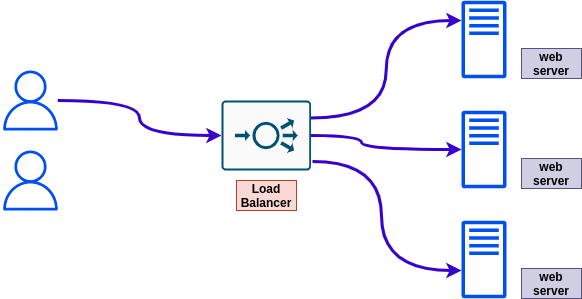

The diagram above was exported from draw.io. Its source (the exported page's mxGraphModel, read from the mxfile embedded in the PNG):
<mxGraphModel dx="1422" dy="830" grid="1" gridSize="10" guides="1" tooltips="1" connect="1" arrows="1" fold="1" page="1" pageScale="1" pageWidth="827" pageHeight="1169" math="0" shadow="0">
  <root>
    <mxCell id="0" />
    <mxCell id="1" parent="0" />
    <mxCell id="fJ9xuxOszrSUqvFR0nGR-10" style="edgeStyle=orthogonalEdgeStyle;rounded=0;orthogonalLoop=1;jettySize=auto;html=1;entryX=0;entryY=0.5;entryDx=0;entryDy=0;entryPerimeter=0;curved=1;fillColor=#6a00ff;strokeColor=#3700CC;strokeWidth=3;" edge="1" parent="1" source="fJ9xuxOszrSUqvFR0nGR-1" target="fJ9xuxOszrSUqvFR0nGR-3">
      <mxGeometry relative="1" as="geometry" />
    </mxCell>
    <mxCell id="fJ9xuxOszrSUqvFR0nGR-1" value="" style="sketch=0;outlineConnect=0;fillColor=#0050ef;strokeColor=#001DBC;dashed=0;verticalLabelPosition=bottom;verticalAlign=top;align=center;html=1;fontSize=12;fontStyle=0;aspect=fixed;pointerEvents=1;shape=mxgraph.aws4.user;fontColor=#ffffff;" vertex="1" parent="1">
      <mxGeometry x="109" y="100" width="60" height="60" as="geometry" />
    </mxCell>
    <mxCell id="fJ9xuxOszrSUqvFR0nGR-2" value="" style="sketch=0;outlineConnect=0;fillColor=#0050ef;strokeColor=#001DBC;dashed=0;verticalLabelPosition=bottom;verticalAlign=top;align=center;html=1;fontSize=12;fontStyle=0;aspect=fixed;pointerEvents=1;shape=mxgraph.aws4.user;fontColor=#ffffff;" vertex="1" parent="1">
      <mxGeometry x="109" y="180" width="60" height="60" as="geometry" />
    </mxCell>
    <mxCell id="fJ9xuxOszrSUqvFR0nGR-3" value="" style="sketch=0;points=[[0.015,0.015,0],[0.985,0.015,0],[0.985,0.985,0],[0.015,0.985,0],[0.25,0,0],[0.5,0,0],[0.75,0,0],[1,0.25,0],[1,0.5,0],[1,0.75,0],[0.75,1,0],[0.5,1,0],[0.25,1,0],[0,0.75,0],[0,0.5,0],[0,0.25,0]];verticalLabelPosition=bottom;html=1;verticalAlign=top;aspect=fixed;align=center;pointerEvents=1;shape=mxgraph.cisco19.rect;prIcon=load_balancer;fillColor=#FAFAFA;strokeColor=#005073;" vertex="1" parent="1">
      <mxGeometry x="330" y="130" width="89.6" height="70" as="geometry" />
    </mxCell>
    <mxCell id="fJ9xuxOszrSUqvFR0nGR-6" value="" style="sketch=0;outlineConnect=0;fillColor=#0050ef;strokeColor=#001DBC;dashed=0;verticalLabelPosition=bottom;verticalAlign=top;align=center;html=1;fontSize=12;fontStyle=0;aspect=fixed;pointerEvents=1;shape=mxgraph.aws4.traditional_server;fontColor=#ffffff;" vertex="1" parent="1">
      <mxGeometry x="570" y="30" width="45" height="78" as="geometry" />
    </mxCell>
    <mxCell id="fJ9xuxOszrSUqvFR0nGR-8" value="" style="sketch=0;outlineConnect=0;fillColor=#0050ef;strokeColor=#001DBC;dashed=0;verticalLabelPosition=bottom;verticalAlign=top;align=center;html=1;fontSize=12;fontStyle=0;aspect=fixed;pointerEvents=1;shape=mxgraph.aws4.traditional_server;fontColor=#ffffff;" vertex="1" parent="1">
      <mxGeometry x="570" y="140" width="45" height="78" as="geometry" />
    </mxCell>
    <mxCell id="fJ9xuxOszrSUqvFR0nGR-9" value="" style="sketch=0;outlineConnect=0;fillColor=#0050ef;strokeColor=#001DBC;dashed=0;verticalLabelPosition=bottom;verticalAlign=top;align=center;html=1;fontSize=12;fontStyle=0;aspect=fixed;pointerEvents=1;shape=mxgraph.aws4.traditional_server;fontColor=#ffffff;" vertex="1" parent="1">
      <mxGeometry x="570" y="250" width="45" height="78" as="geometry" />
    </mxCell>
    <mxCell id="fJ9xuxOszrSUqvFR0nGR-12" style="edgeStyle=orthogonalEdgeStyle;rounded=0;orthogonalLoop=1;jettySize=auto;html=1;curved=1;fillColor=#6a00ff;strokeColor=#3700CC;strokeWidth=3;exitX=1;exitY=0.5;exitDx=0;exitDy=0;exitPerimeter=0;" edge="1" parent="1" source="fJ9xuxOszrSUqvFR0nGR-3" target="fJ9xuxOszrSUqvFR0nGR-8">
      <mxGeometry relative="1" as="geometry">
        <mxPoint x="540.0027272727273" y="130" as="sourcePoint" />
        <mxPoint x="703.73" y="165" as="targetPoint" />
        <Array as="points">
          <mxPoint x="470" y="165" />
          <mxPoint x="470" y="179" />
        </Array>
      </mxGeometry>
    </mxCell>
    <mxCell id="fJ9xuxOszrSUqvFR0nGR-13" style="edgeStyle=orthogonalEdgeStyle;rounded=0;orthogonalLoop=1;jettySize=auto;html=1;curved=1;fillColor=#6a00ff;strokeColor=#3700CC;strokeWidth=3;exitX=1;exitY=0.25;exitDx=0;exitDy=0;exitPerimeter=0;entryX=0;entryY=0.255;entryDx=0;entryDy=0;entryPerimeter=0;" edge="1" parent="1" source="fJ9xuxOszrSUqvFR0nGR-3" target="fJ9xuxOszrSUqvFR0nGR-6">
      <mxGeometry relative="1" as="geometry">
        <mxPoint x="429.5999999999999" y="175" as="sourcePoint" />
        <mxPoint x="580" y="189.10000000000002" as="targetPoint" />
      </mxGeometry>
    </mxCell>
    <mxCell id="fJ9xuxOszrSUqvFR0nGR-15" style="edgeStyle=orthogonalEdgeStyle;rounded=0;orthogonalLoop=1;jettySize=auto;html=1;curved=1;fillColor=#6a00ff;strokeColor=#3700CC;strokeWidth=3;exitX=1.016;exitY=0.871;exitDx=0;exitDy=0;exitPerimeter=0;entryX=0;entryY=0.642;entryDx=0;entryDy=0;entryPerimeter=0;" edge="1" parent="1" source="fJ9xuxOszrSUqvFR0nGR-3" target="fJ9xuxOszrSUqvFR0nGR-9">
      <mxGeometry relative="1" as="geometry">
        <mxPoint x="429.5999999999999" y="157.5" as="sourcePoint" />
        <mxPoint x="540" y="300" as="targetPoint" />
        <Array as="points">
          <mxPoint x="490" y="191" />
          <mxPoint x="490" y="300" />
        </Array>
      </mxGeometry>
    </mxCell>
    <mxCell id="fJ9xuxOszrSUqvFR0nGR-16" value="Load Balancer" style="text;html=1;strokeColor=#ae4132;fillColor=#fad9d5;align=center;verticalAlign=middle;whiteSpace=wrap;rounded=0;fontStyle=1" vertex="1" parent="1">
      <mxGeometry x="345" y="210" width="60" height="30" as="geometry" />
    </mxCell>
    <mxCell id="fJ9xuxOszrSUqvFR0nGR-17" value="web server" style="text;html=1;strokeColor=#56517e;fillColor=#d0cee2;align=center;verticalAlign=middle;whiteSpace=wrap;rounded=0;fontStyle=1" vertex="1" parent="1">
      <mxGeometry x="630" y="78" width="60" height="30" as="geometry" />
    </mxCell>
    <mxCell id="fJ9xuxOszrSUqvFR0nGR-18" value="web server" style="text;html=1;strokeColor=#56517e;fillColor=#d0cee2;align=center;verticalAlign=middle;whiteSpace=wrap;rounded=0;fontStyle=1" vertex="1" parent="1">
      <mxGeometry x="630" y="188" width="60" height="30" as="geometry" />
    </mxCell>
    <mxCell id="fJ9xuxOszrSUqvFR0nGR-19" value="web server" style="text;html=1;strokeColor=#56517e;fillColor=#d0cee2;align=center;verticalAlign=middle;whiteSpace=wrap;rounded=0;fontStyle=1" vertex="1" parent="1">
      <mxGeometry x="630" y="298" width="60" height="30" as="geometry" />
    </mxCell>
  </root>
</mxGraphModel>